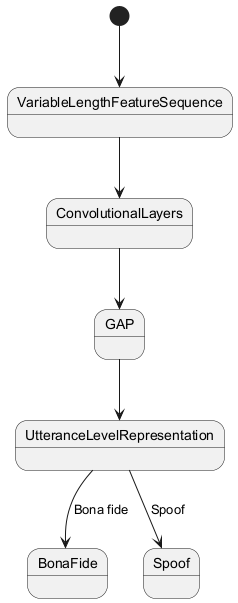

The diagram above was rendered by PlantUML. Its source (embedded in the PNG):
@startuml
state VariableLengthFeatureSequence
state ConvolutionalLayers
state GAP
state UtteranceLevelRepresentation
state BonaFide
state Spoof
[*] --> VariableLengthFeatureSequence
VariableLengthFeatureSequence --> ConvolutionalLayers
ConvolutionalLayers --> GAP
GAP --> UtteranceLevelRepresentation
UtteranceLevelRepresentation --> BonaFide : Bona fide
UtteranceLevelRepresentation --> Spoof : Spoof
@enduml